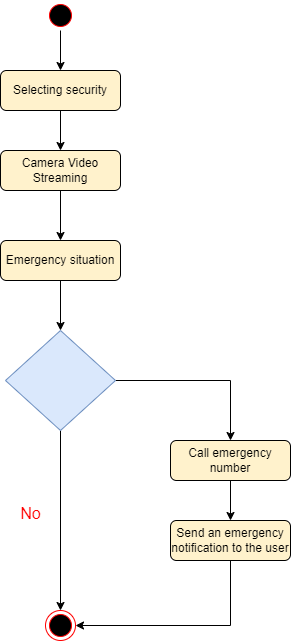

The diagram above was exported from draw.io. Its source (the exported page's mxGraphModel, read from the mxfile embedded in the PNG):
<mxGraphModel dx="891" dy="606" grid="1" gridSize="10" guides="1" tooltips="1" connect="1" arrows="1" fold="1" page="1" pageScale="1" pageWidth="1169" pageHeight="826" background="#FFFFFF" math="0" shadow="0">
  <root>
    <mxCell id="0" />
    <mxCell id="1" parent="0" />
    <mxCell id="30FJcKkZQds3a0Bsx6cy-49" style="edgeStyle=orthogonalEdgeStyle;rounded=0;orthogonalLoop=1;jettySize=auto;html=1;exitX=0.5;exitY=1;exitDx=0;exitDy=0;entryX=0.5;entryY=0;entryDx=0;entryDy=0;" parent="1" source="30FJcKkZQds3a0Bsx6cy-41" target="30FJcKkZQds3a0Bsx6cy-44" edge="1">
      <mxGeometry relative="1" as="geometry" />
    </mxCell>
    <mxCell id="30FJcKkZQds3a0Bsx6cy-41" value="" style="ellipse;shape=startState;fillColor=#000000;strokeColor=#ff0000;" parent="1" vertex="1">
      <mxGeometry x="475" y="40" width="30" height="30" as="geometry" />
    </mxCell>
    <mxCell id="30FJcKkZQds3a0Bsx6cy-42" value="" style="ellipse;shape=endState;fillColor=#000000;strokeColor=#ff0000" parent="1" vertex="1">
      <mxGeometry x="475" y="650" width="30" height="30" as="geometry" />
    </mxCell>
    <mxCell id="30FJcKkZQds3a0Bsx6cy-50" style="edgeStyle=orthogonalEdgeStyle;rounded=0;orthogonalLoop=1;jettySize=auto;html=1;exitX=0.5;exitY=1;exitDx=0;exitDy=0;entryX=0.5;entryY=0;entryDx=0;entryDy=0;" parent="1" source="30FJcKkZQds3a0Bsx6cy-44" target="30FJcKkZQds3a0Bsx6cy-46" edge="1">
      <mxGeometry relative="1" as="geometry" />
    </mxCell>
    <mxCell id="30FJcKkZQds3a0Bsx6cy-44" value="&lt;span style=&quot;font-weight: normal;&quot;&gt;Selecting security&lt;/span&gt;" style="rounded=1;whiteSpace=wrap;html=1;fillColor=#FFF2CC;fontStyle=1" parent="1" vertex="1">
      <mxGeometry x="430" y="110" width="120" height="40" as="geometry" />
    </mxCell>
    <mxCell id="30FJcKkZQds3a0Bsx6cy-54" style="edgeStyle=orthogonalEdgeStyle;rounded=0;orthogonalLoop=1;jettySize=auto;html=1;exitX=0.5;exitY=1;exitDx=0;exitDy=0;entryX=0.5;entryY=0;entryDx=0;entryDy=0;" parent="1" source="30FJcKkZQds3a0Bsx6cy-45" target="30FJcKkZQds3a0Bsx6cy-42" edge="1">
      <mxGeometry relative="1" as="geometry" />
    </mxCell>
    <mxCell id="30FJcKkZQds3a0Bsx6cy-57" style="edgeStyle=orthogonalEdgeStyle;rounded=0;orthogonalLoop=1;jettySize=auto;html=1;exitX=1;exitY=0.5;exitDx=0;exitDy=0;entryX=0.5;entryY=0;entryDx=0;entryDy=0;" parent="1" source="30FJcKkZQds3a0Bsx6cy-45" target="30FJcKkZQds3a0Bsx6cy-56" edge="1">
      <mxGeometry relative="1" as="geometry" />
    </mxCell>
    <mxCell id="30FJcKkZQds3a0Bsx6cy-45" value="" style="rhombus;whiteSpace=wrap;html=1;fillColor=#dae8fc;strokeColor=#6c8ebf;" parent="1" vertex="1">
      <mxGeometry x="435" y="370" width="110" height="100" as="geometry" />
    </mxCell>
    <mxCell id="30FJcKkZQds3a0Bsx6cy-51" style="edgeStyle=orthogonalEdgeStyle;rounded=0;orthogonalLoop=1;jettySize=auto;html=1;exitX=0.5;exitY=1;exitDx=0;exitDy=0;entryX=0.5;entryY=0;entryDx=0;entryDy=0;" parent="1" source="30FJcKkZQds3a0Bsx6cy-46" target="30FJcKkZQds3a0Bsx6cy-47" edge="1">
      <mxGeometry relative="1" as="geometry" />
    </mxCell>
    <mxCell id="30FJcKkZQds3a0Bsx6cy-46" value="Camera Video Streaming" style="rounded=1;whiteSpace=wrap;html=1;fillColor=#FFF2CC;" parent="1" vertex="1">
      <mxGeometry x="430" y="190" width="120" height="40" as="geometry" />
    </mxCell>
    <mxCell id="30FJcKkZQds3a0Bsx6cy-52" style="edgeStyle=orthogonalEdgeStyle;rounded=0;orthogonalLoop=1;jettySize=auto;html=1;exitX=0.5;exitY=1;exitDx=0;exitDy=0;entryX=0.5;entryY=0;entryDx=0;entryDy=0;" parent="1" source="30FJcKkZQds3a0Bsx6cy-47" target="30FJcKkZQds3a0Bsx6cy-45" edge="1">
      <mxGeometry relative="1" as="geometry" />
    </mxCell>
    <mxCell id="30FJcKkZQds3a0Bsx6cy-47" value="Emergency situation" style="rounded=1;whiteSpace=wrap;html=1;fillColor=#FFF2CC;" parent="1" vertex="1">
      <mxGeometry x="430" y="280" width="120" height="40" as="geometry" />
    </mxCell>
    <mxCell id="30FJcKkZQds3a0Bsx6cy-59" style="edgeStyle=orthogonalEdgeStyle;rounded=0;orthogonalLoop=1;jettySize=auto;html=1;exitX=0.5;exitY=1;exitDx=0;exitDy=0;entryX=1;entryY=0.5;entryDx=0;entryDy=0;" parent="1" source="30FJcKkZQds3a0Bsx6cy-48" target="30FJcKkZQds3a0Bsx6cy-42" edge="1">
      <mxGeometry relative="1" as="geometry" />
    </mxCell>
    <mxCell id="30FJcKkZQds3a0Bsx6cy-48" value="Send an emergency notification to the user" style="rounded=1;whiteSpace=wrap;html=1;fillColor=#FFF2CC;" parent="1" vertex="1">
      <mxGeometry x="600" y="560" width="120" height="40" as="geometry" />
    </mxCell>
    <mxCell id="30FJcKkZQds3a0Bsx6cy-58" style="edgeStyle=orthogonalEdgeStyle;rounded=0;orthogonalLoop=1;jettySize=auto;html=1;exitX=0.5;exitY=1;exitDx=0;exitDy=0;entryX=0.5;entryY=0;entryDx=0;entryDy=0;" parent="1" source="30FJcKkZQds3a0Bsx6cy-56" target="30FJcKkZQds3a0Bsx6cy-48" edge="1">
      <mxGeometry relative="1" as="geometry" />
    </mxCell>
    <mxCell id="30FJcKkZQds3a0Bsx6cy-56" value="Call emergency number" style="rounded=1;whiteSpace=wrap;html=1;fillColor=#FFF2CC;" parent="1" vertex="1">
      <mxGeometry x="600" y="480" width="120" height="40" as="geometry" />
    </mxCell>
    <mxCell id="30FJcKkZQds3a0Bsx6cy-60" value="&lt;font color=&quot;#ff0000&quot; style=&quot;font-size: 16px;&quot;&gt;No&lt;/font&gt;" style="text;html=1;align=center;verticalAlign=middle;resizable=0;points=[];autosize=1;strokeColor=none;fillColor=none;" parent="1" vertex="1">
      <mxGeometry x="440" y="538" width="40" height="30" as="geometry" />
    </mxCell>
  </root>
</mxGraphModel>